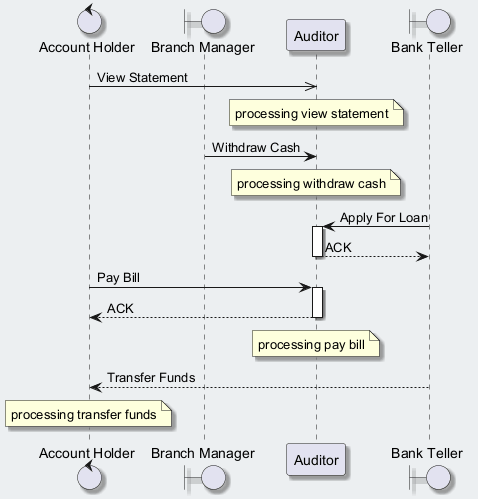

The diagram above was rendered by PlantUML. Its source (embedded in the PNG):
@startuml
skinparam backgroundColor #ECEFF1
skinparam classBackgroundColor #FFFFFF
skinparam classBorderColor #455A64
skinparam shadowing true
control "Account Holder" as AH
boundary "Branch Manager" as BM
participant "Auditor" as A
boundary "Bank Teller" as BT
AH ->> A : View Statement
note over A : processing view statement
BM -> A : Withdraw Cash
note over A : processing withdraw cash
BT -> A : Apply For Loan
activate A
A --> BT : ACK
deactivate A
AH -> A : Pay Bill
activate A
A --> AH : ACK
deactivate A
note over A : processing pay bill
BT --> AH : Transfer Funds
note over AH : processing transfer funds
@enduml